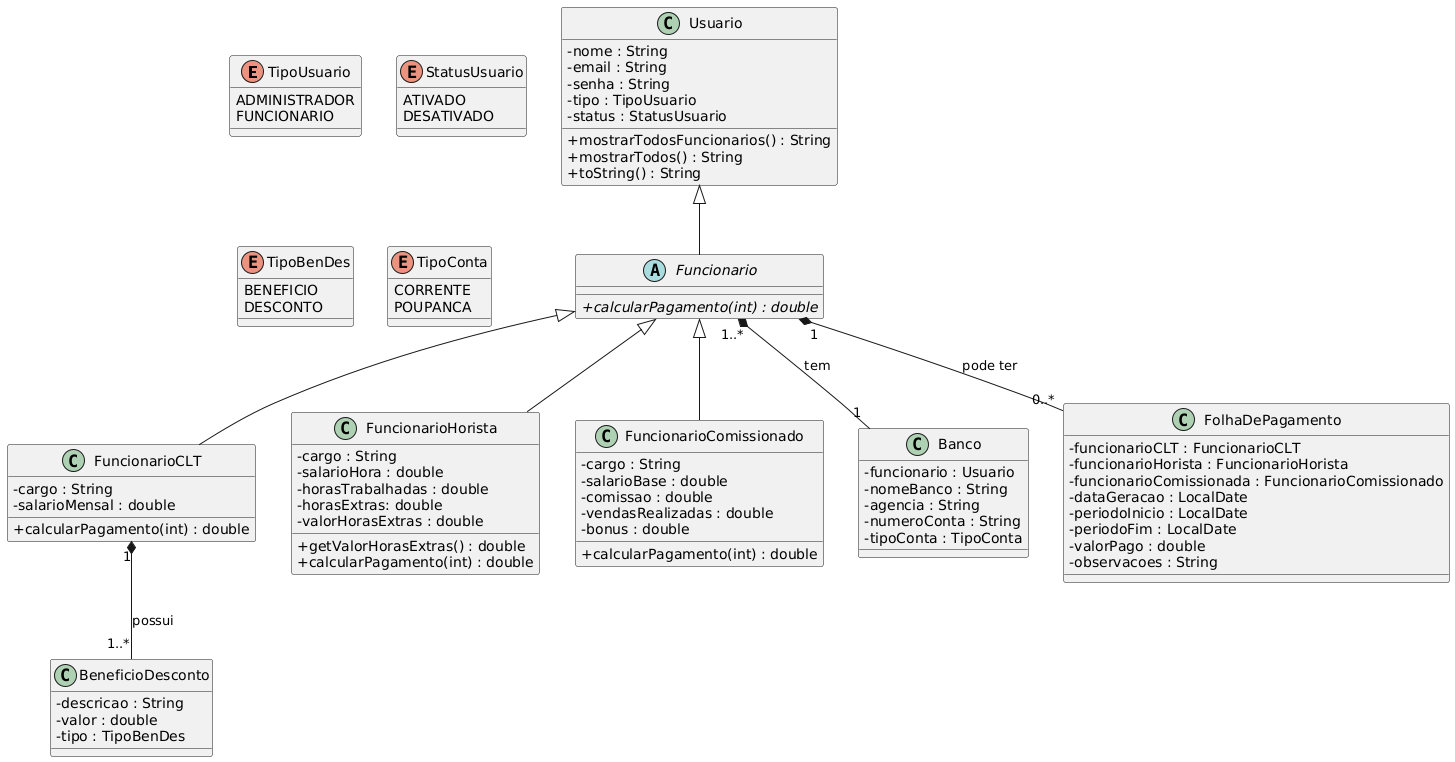

The diagram above was rendered by PlantUML. Its source (embedded in the PNG):
@startuml
skinparam classAttributeIconSize 0

' Definição dos enums
enum TipoUsuario {
    ADMINISTRADOR
    FUNCIONARIO
}

enum StatusUsuario {
    ATIVADO
    DESATIVADO
}

enum TipoBenDes {
    BENEFICIO
    DESCONTO
}

enum TipoConta {
    CORRENTE
    POUPANCA
}

' Classe Usuario
class Usuario {
    - nome : String
    - email : String
    - senha : String
    - tipo : TipoUsuario
    - status : StatusUsuario
    + mostrarTodosFuncionarios() : String
    + mostrarTodos() : String
    + toString() : String
}

' Classe abstrata Funcionario
abstract class Funcionario {
    + {abstract} calcularPagamento(int) : double
}

' Classes especializadas de Funcionario
class FuncionarioCLT {
    - cargo : String
    - salarioMensal : double
    + calcularPagamento(int) : double
}

class FuncionarioHorista {
    - cargo : String
    - salarioHora : double
    - horasTrabalhadas : double
    - horasExtras: double
    - valorHorasExtras : double
    + getValorHorasExtras() : double
    + calcularPagamento(int) : double
}

class FuncionarioComissionado {
    - cargo : String
    - salarioBase : double
    - comissao : double
    - vendasRealizadas : double
    - bonus : double
    + calcularPagamento(int) : double
}

' Classe BeneficioDesconto
class BeneficioDesconto {
    - descricao : String
    - valor : double
    - tipo : TipoBenDes
}

' Classe Banco
class Banco {
    - funcionario : Usuario
    - nomeBanco : String
    - agencia : String
    - numeroConta : String
    - tipoConta : TipoConta
}

' Classe FolhaDePagamento
class FolhaDePagamento {
    - funcionarioCLT : FuncionarioCLT
    - funcionarioHorista : FuncionarioHorista
    - funcionarioComissionada : FuncionarioComissionado
    - dataGeracao : LocalDate
    - periodoInicio : LocalDate
    - periodoFim : LocalDate
    - valorPago : double
    - observacoes : String
}

' Relacionamentos
Usuario <|-- Funcionario
Funcionario <|-- FuncionarioCLT
Funcionario <|-- FuncionarioHorista
Funcionario <|-- FuncionarioComissionado
FuncionarioCLT "1" *-- "1..*" BeneficioDesconto : possui
Funcionario "1..*" *-- "1" Banco : tem
Funcionario "1" *-- "0..*" FolhaDePagamento : pode ter
@enduml